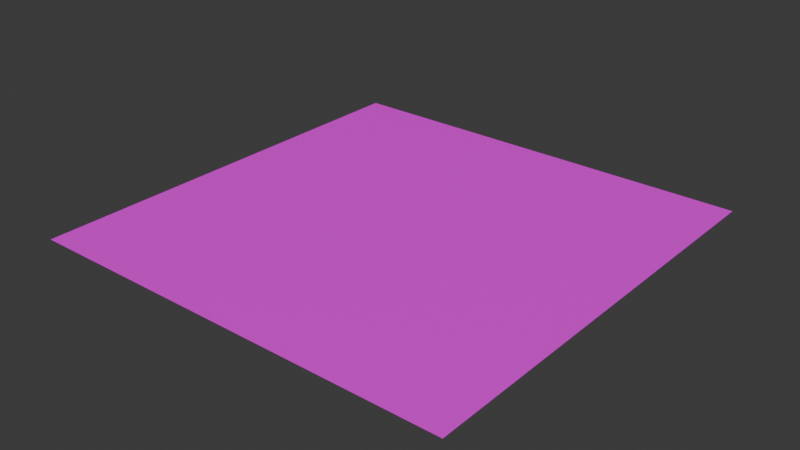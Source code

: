 # Source: ground.blend  (saved by Blender 4.3.32; exported with 4.5.12 LTS)
import bpy
from mathutils import Matrix  # noqa: F401  (used for matrix-valued properties, if any)

bpy.ops.wm.read_factory_settings(use_empty=True)
scene = bpy.context.scene
scene.name = 'Scene'

# ---- collections
col_collection = bpy.data.collections.new('Collection'); scene.collection.children.link(col_collection)

# ---- images (referenced by path relative to the original .blend; pixels are not part of the script)
import os
ASSET_DIR = os.environ.get("B2B_ASSET_DIR", "")  # directory of the original .blend (textures are referenced by path, not embedded)
HERE = os.path.dirname(os.path.abspath(__file__))  # packed textures are extracted next to this script under _unpacked/

def load_image(name, relpath, width, height, colorspace="sRGB"):
    """Load a texture the original file referenced (path relative to the .blend, or extracted next to this script)."""
    p = next((c for c in (os.path.join(HERE, relpath), os.path.join(ASSET_DIR, relpath)) if relpath and os.path.exists(c)), "")
    if p:
        img = bpy.data.images.load(p, check_existing=True)
        img.name = name
    else:  # same state as the original file: an image datablock whose file is absent (Cycles renders it pink)
        img = bpy.data.images.new(name, width, height)
        img.source = "FILE"
        img.filepath = "//" + (relpath or name)
    img.colorspace_settings.name = colorspace
    return img
img_checkerboard_green_png = load_image('checkerboard_green.png', 'checkerboard_green.png', 1024, 1024, 'sRGB')

# ---- materials (node trees are filled in below, after node groups)
mat_material_001 = bpy.data.materials.new('Material.001')

# ---- material node trees
mat_material_001.use_nodes = True; mat_material_001.node_tree.nodes.clear()
_N = mat_material_001.node_tree.nodes; _L = mat_material_001.node_tree.links
n0 = _N.new('ShaderNodeBsdfPrincipled'); n0.name = 'Principled BSDF'; n0.location = (10, 300)
n1 = _N.new('ShaderNodeOutputMaterial'); n1.name = 'Material Output'; n1.location = (300, 300)
n2 = _N.new('ShaderNodeTexImage'); n2.name = 'Image Texture'; n2.location = (-280, 280)
n2.image = img_checkerboard_green_png
_L.new(n0.outputs[0], n1.inputs[0])
_L.new(n2.outputs[0], n0.inputs[0])
n1.is_active_output = True

# ---- world
world_world = bpy.data.worlds.new('World'); scene.world = world_world
world_world.use_nodes = True; world_world.node_tree.nodes.clear()
_N = world_world.node_tree.nodes; _L = world_world.node_tree.links
n0 = _N.new('ShaderNodeOutputWorld'); n0.name = 'World Output'; n0.location = (300, 300)
n1 = _N.new('ShaderNodeBackground'); n1.name = 'Background'; n1.location = (10, 300)
n1.inputs[0].default_value = (0.05088, 0.05088, 0.05088, 1.0)
_L.new(n1.outputs[0], n0.inputs[0])
n0.is_active_output = True
world_world.color = (0.05088, 0.05088, 0.05088)
world_world.sun_shadow_jitter_overblur = 0.0

# ---- meshes
me_plane = bpy.data.meshes.new('Plane')
me_plane.from_pydata([(-1.0, -1.0, 0.0), (1.0, -1.0, 0.0), (-1.0, 1.0, 0.0), (1.0, 1.0, 0.0)], [], [(0, 1, 3, 2)])
_uv = me_plane.uv_layers.new(name='UVMap')
_uv.uv.foreach_set('vector', [4.371e-08, 1.0, 1.192e-07, 9e-15, 1.0, 7.55e-08, 1.0, 1.0])
me_plane.materials.append(mat_material_001)
me_plane.update()

# ---- objects
ob_ground_convcol = bpy.data.objects.new('ground-convcol', me_plane)

# ---- transforms, parenting, visibility, modifiers, constraints
ob_ground_convcol.location = (0.0, 0.0, 0.0)
ob_ground_convcol.scale = (50.0, 50.0, 1.0)

# ---- collection membership
col_collection.objects.link(ob_ground_convcol)

# ---- scene / render settings (as saved in the file)
scene.frame_start = 1; scene.frame_end = 250; scene.frame_set(1)
scene.render.engine = 'BLENDER_EEVEE_NEXT'
bpy.context.view_layer.update()

# ---- added for rendering (the .blend has no active camera and no usable light): camera, sun
cam_auto = bpy.data.cameras.new('AutoCamera')
cam_auto.lens = 50.0
cam_auto.sensor_width = 36.0
cam_auto.clip_end = 2296.35
ob_auto_camera = bpy.data.objects.new('AutoCamera', cam_auto)
scene.collection.objects.link(ob_auto_camera)
ob_auto_camera.location = (130.847, -157.016, 104.677)
ob_auto_camera.rotation_euler = (1.09748, -7.21219e-08, 0.694738)
scene.camera = ob_auto_camera
light_auto_sun = bpy.data.lights.new('AutoSun', 'SUN')
light_auto_sun.energy = 3.0
light_auto_sun.angle = 0.0523599
ob_auto_sun = bpy.data.objects.new('AutoSun', light_auto_sun)
scene.collection.objects.link(ob_auto_sun)
ob_auto_sun.rotation_euler = (0.872665, 0.174533, 0.523599)
bpy.context.view_layer.update()
